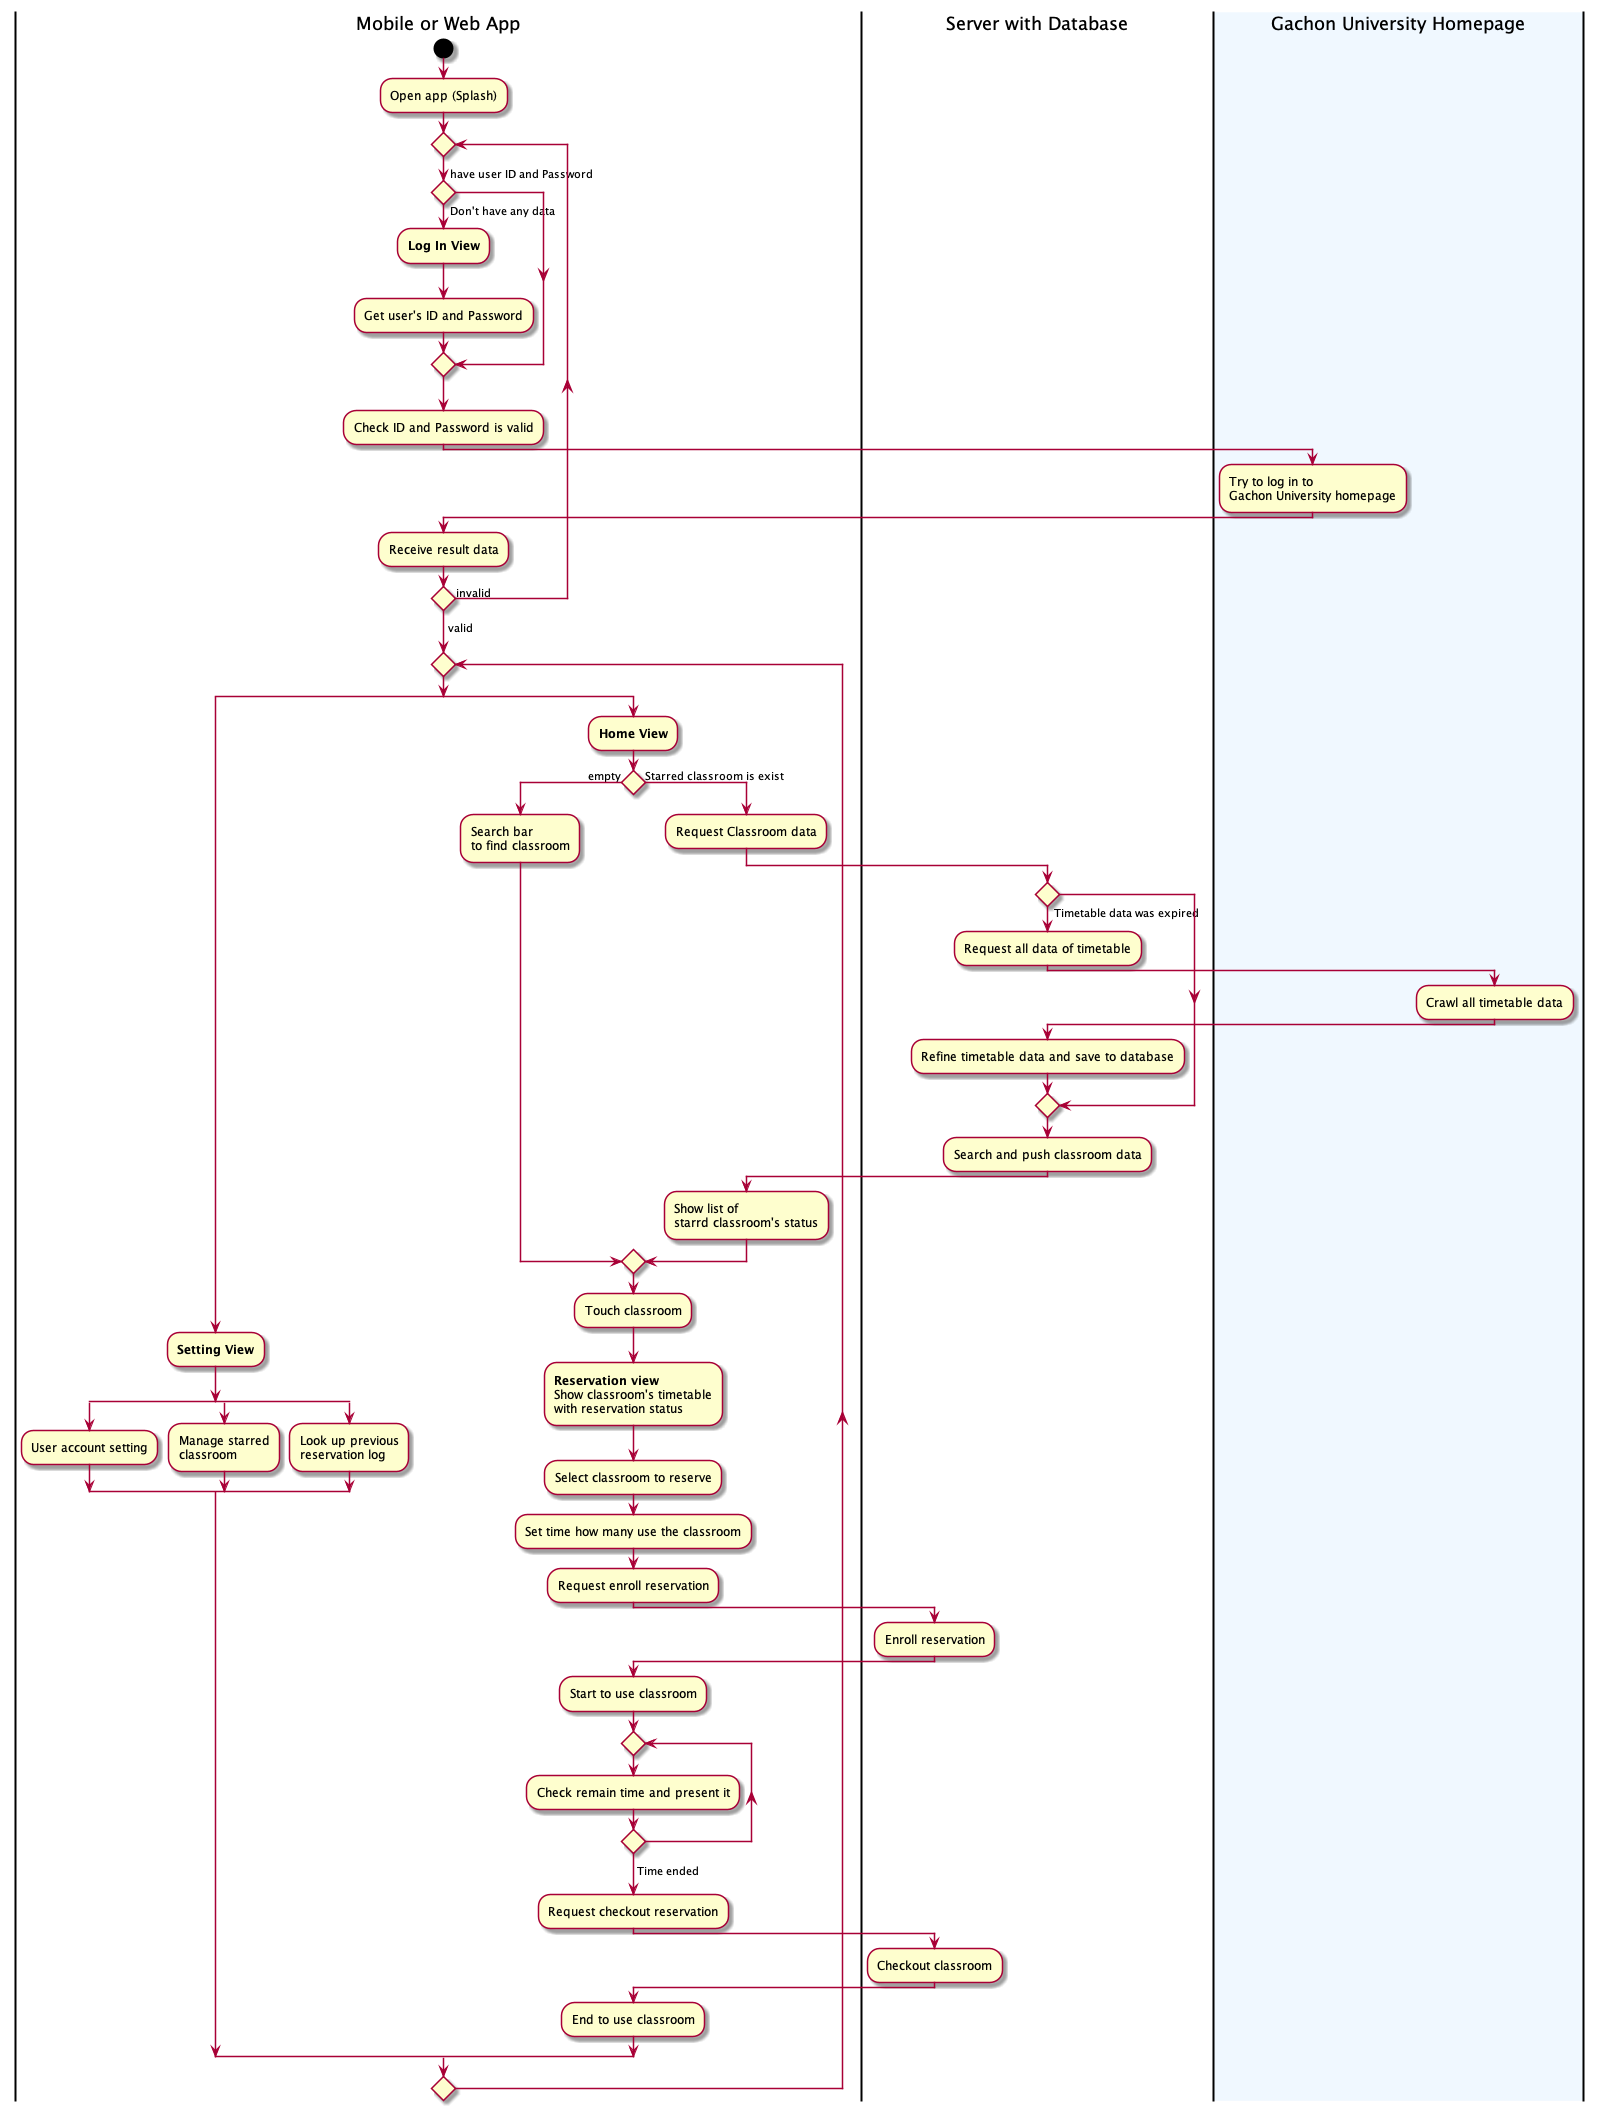

The diagram above was rendered by PlantUML. Its source (embedded in the PNG):
@startuml activity

skinparam conditionStyle diamond

|Mobile or Web App|
|Server with Database|
|#AliceBlue|Gachon University Homepage|


|Mobile or Web App|
start
:Open app (Splash);

repeat
    if (have user ID and Password) then
    
    else (Don't have any data) 
        :**Log In View**;
        :Get user's ID and Password;
    endif

    :Check ID and Password is valid;
        
    |Gachon University Homepage|
    :Try to log in to\nGachon University homepage;

    |Mobile or Web App|
    :Receive result data;
repeat while (invalid)
-> valid;

repeat
    split

        :**Setting View**;
        split
            :User account setting;
        split again
            :Manage starred\nclassroom;
        split again
            :Look up previous\nreservation log;
        end split

    split again

        :**Home View**;
        if () then (empty)
            :Search bar \nto find classroom;
        else (Starred classroom is exist)
            :Request Classroom data;
            |Server with Database|
            if ()
            else (Timetable data was expired)
                :Request all data of timetable;
                |Gachon University Homepage|
                :Crawl all timetable data;
                |Server with Database|
                :Refine timetable data and save to database;
            endif
            :Search and push classroom data;
            |Mobile or Web App|
            :Show list of\nstarrd classroom's status;
        endif
        :Touch classroom;
        :**Reservation view**\nShow classroom's timetable\nwith reservation status;
        :Select classroom to reserve;
        :Set time how many use the classroom;
        :Request enroll reservation;
        |Server with Database|
        :Enroll reservation;
        |Mobile or Web App|
        :Start to use classroom;
        repeat
            :Check remain time and present it;
        repeat while ()
        -> Time ended;
        :Request checkout reservation;
        |Server with Database|
        :Checkout classroom;
        |Mobile or Web App|
        :End to use classroom;

    end split
repeat while ()


@enduml